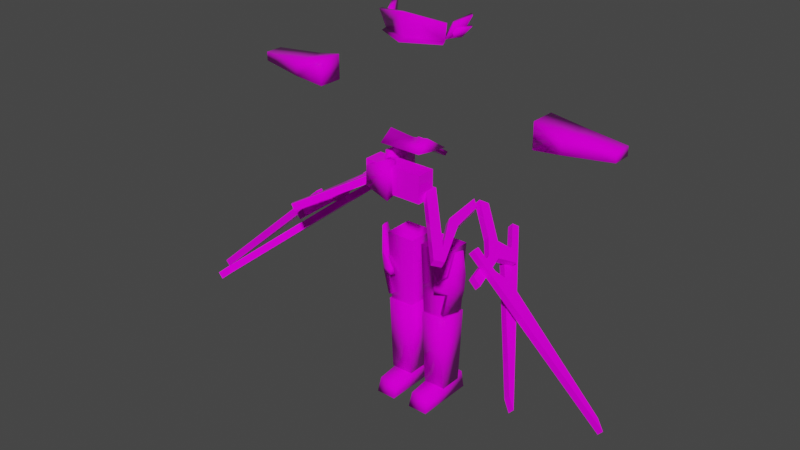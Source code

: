 # Source: s14.blend  (saved by Blender 2.93.21; exported with 4.5.12 LTS)
import bpy
from mathutils import Matrix  # noqa: F401  (used for matrix-valued properties, if any)

bpy.ops.wm.read_factory_settings(use_empty=True)
scene = bpy.context.scene
scene.name = 'Scene'

# ---- collections
col_h114 = bpy.data.collections.new('h114'); scene.collection.children.link(col_h114)
col_b78 = bpy.data.collections.new('b78'); scene.collection.children.link(col_b78)
col_a74 = bpy.data.collections.new('a74'); scene.collection.children.link(col_a74)
col_l86 = bpy.data.collections.new('l86'); scene.collection.children.link(col_l86)
col_r118 = bpy.data.collections.new('r118'); scene.collection.children.link(col_r118)

# ---- images (referenced by path relative to the original .blend; pixels are not part of the script)
import os
ASSET_DIR = os.environ.get("B2B_ASSET_DIR", "")  # directory of the original .blend (textures are referenced by path, not embedded)
HERE = os.path.dirname(os.path.abspath(__file__))  # packed textures are extracted next to this script under _unpacked/

def load_image(name, relpath, width, height, colorspace="sRGB"):
    """Load a texture the original file referenced (path relative to the .blend, or extracted next to this script)."""
    p = next((c for c in (os.path.join(HERE, relpath), os.path.join(ASSET_DIR, relpath)) if relpath and os.path.exists(c)), "")
    if p:
        img = bpy.data.images.load(p, check_existing=True)
        img.name = name
    else:  # same state as the original file: an image datablock whose file is absent (Cycles renders it pink)
        img = bpy.data.images.new(name, width, height)
        img.source = "FILE"
        img.filepath = "//" + (relpath or name)
    img.colorspace_settings.name = colorspace
    return img
img_s14__png = load_image('s14_.png', 's14_.png', 1024, 1024, 'sRGB')

# ---- materials (node trees are filled in below, after node groups)
mat_maintex = bpy.data.materials.new('maintex')
mat_maintex.use_backface_culling = True
mat_maintex.use_transparent_shadow = False
mat_maintex_1 = bpy.data.materials.new('maintex')

# ---- node groups
ng_auto_smooth = bpy.data.node_groups.new('Auto Smooth', 'GeometryNodeTree')
_s = ng_auto_smooth.interface.new_socket(name='Geometry', in_out='OUTPUT', socket_type='NodeSocketGeometry')
_s = ng_auto_smooth.interface.new_socket(name='Geometry', in_out='INPUT', socket_type='NodeSocketGeometry')
_s = ng_auto_smooth.interface.new_socket(name='Angle', in_out='INPUT', socket_type='NodeSocketFloat')
_s.subtype = 'ANGLE'
_s.min_value = 0.0
_s.max_value = 3.142
ng_auto_smooth.is_modifier = True
_N = ng_auto_smooth.nodes; _L = ng_auto_smooth.links
n0 = _N.new('NodeGroupOutput'); n0.name = 'Group Output'; n0.location = (480, -100)
n1 = _N.new('NodeGroupInput'); n1.name = 'Group Input'; n1.location = (-420, -300)
n2 = _N.new('NodeGroupInput'); n2.name = 'Group Input.001'; n2.location = (-60, -100)
n3 = _N.new('GeometryNodeSetShadeSmooth'); n3.name = 'Set Shade Smooth'; n3.location = (120, -100)
n3.domain = 'EDGE'
n4 = _N.new('GeometryNodeSetShadeSmooth'); n4.name = 'Set Shade Smooth.001'; n4.location = (300, -100)
n5 = _N.new('GeometryNodeInputMeshEdgeAngle'); n5.name = 'Edge Angle'; n5.location = (-420, -220)
n6 = _N.new('GeometryNodeInputEdgeSmooth'); n6.name = 'Is Edge Smooth'; n6.location = (-60, -160)
n7 = _N.new('GeometryNodeInputShadeSmooth'); n7.name = 'Is Face Smooth'; n7.location = (-240, -340)
n8 = _N.new('FunctionNodeBooleanMath'); n8.name = 'Boolean Math'; n8.location = (-60, -220)
n9 = _N.new('FunctionNodeCompare'); n9.name = 'Compare'; n9.location = (-240, -180)
n9.operation = 'LESS_EQUAL'
_L.new(n5.outputs[0], n9.inputs[0])
_L.new(n4.outputs[0], n0.inputs[0])
_L.new(n1.outputs[1], n9.inputs[1])
_L.new(n9.outputs[0], n8.inputs[0])
_L.new(n7.outputs[0], n8.inputs[1])
_L.new(n2.outputs[0], n3.inputs[0])
_L.new(n6.outputs[0], n3.inputs[1])
_L.new(n3.outputs[0], n4.inputs[0])
_L.new(n8.outputs[0], n3.inputs[2])
n0.is_active_output = True

# ---- material node trees
mat_maintex.use_nodes = True; mat_maintex.node_tree.nodes.clear()
_N = mat_maintex.node_tree.nodes; _L = mat_maintex.node_tree.links
n0 = _N.new('ShaderNodeOutputMaterial'); n0.name = 'Material Output'; n0.location = (300, 300)
n1 = _N.new('ShaderNodeBsdfPrincipled'); n1.name = 'Principled BSDF'; n1.location = (10, 300)
n1.distribution = 'GGX'
n1.subsurface_method = 'BURLEY'
n1.inputs[2].default_value = 0.0
n1.inputs[3].default_value = 1.45
n1.inputs[13].default_value = 0.1
n1.inputs[27].default_value = (0.0, 0.0, 0.0, 1.0)
n1.inputs[28].default_value = 1.0
n2 = _N.new('ShaderNodeTexImage'); n2.name = 'baseColorTexture'; n2.location = (-433, 207)
n2.label = 'baseColorTexture'
n2.image = img_s14__png
n2.interpolation = 'Closest'
n3 = _N.new('ShaderNodeUVMap'); n3.name = 'UV Map'; n3.location = (-631, 176)
n3.uv_map = 'UVMap'
_L.new(n1.outputs[0], n0.inputs[0])
_L.new(n2.outputs[0], n1.inputs[0])
_L.new(n3.outputs[0], n2.inputs[0])
n0.is_active_output = True

# ---- world
world_world = bpy.data.worlds.new('World'); scene.world = world_world
world_world.use_nodes = True; world_world.node_tree.nodes.clear()
_N = world_world.node_tree.nodes; _L = world_world.node_tree.links
n0 = _N.new('ShaderNodeOutputWorld'); n0.name = 'World Output'; n0.location = (300, 300)
n1 = _N.new('ShaderNodeBackground'); n1.name = 'Background'; n1.location = (10, 300)
n1.inputs[0].default_value = (0.05088, 0.05088, 0.05088, 1.0)
_L.new(n1.outputs[0], n0.inputs[0])
n0.is_active_output = True
world_world.color = (0.05088, 0.05088, 0.05088)
world_world.use_sun_shadow = False
world_world.sun_shadow_jitter_overblur = 0.0

# ---- meshes
me_bodymesh = bpy.data.meshes.new('BodyMesh')
me_bodymesh.from_pydata([], [], [])
me_bodymesh.materials.append(None)
me_bodymesh.update()
me_head = bpy.data.meshes.new('Head')
me_head.from_pydata([], [], [])
me_head.materials.append(None)
me_head.update()
me_legmesh = bpy.data.meshes.new('LegMesh')
me_legmesh.from_pydata([(0.03893, -0.1132, -0.5807), (0.03893, 0.1134, -0.5807), (0.2655, -0.1132, -0.5807), (0.2655, 0.1134, -0.5807), (0.05676, 0.09558, -1.142), (0.05676, -0.09532, -1.142), (0.2477, 0.09558, -1.142), (0.2477, -0.09532, -1.142), (0.06762, 0.08472, -1.728), (0.06762, -0.08446, -1.728), (0.2368, 0.08472, -1.728), (0.2368, -0.08446, -1.728), (0.107, -0.2457, -1.839), (0.08115, 0.02937, -1.676), (0.08115, 0.1224, -1.843), (0.08115, 0.109, -1.748), (0.2002, -0.2457, -1.839), (0.2261, 0.02937, -1.676), (0.2261, 0.1224, -1.843), (0.2261, 0.109, -1.748)], [], [(1, 3, 6, 4), (7, 5, 9, 11), (0, 1, 4, 5), (3, 2, 7, 6), (2, 0, 5, 7), (8, 10, 11, 9), (4, 6, 10, 8), (6, 7, 11, 10), (5, 4, 8, 9), (12, 13, 15, 14), (14, 15, 19, 18), (18, 19, 17, 16), (16, 17, 13, 12), (14, 18, 16, 12), (19, 15, 13, 17)])
me_legmesh.polygons.foreach_set('use_smooth', [True] * 15)
_uv = me_legmesh.uv_layers.new(name='UVMap')
_uv.uv.foreach_set('vector', [0.04409, 0.7756, 0.05092, 0.7756, 0.05038, 0.7596, 0.04462, 0.7596, 0.04884, 0.7369, 0.04431, 0.7369, 0.04457, 0.7236, 0.04858, 0.7236, 0.04409, 0.7756, 0.04409, 0.7756, 0.04462, 0.7596, 0.04462, 0.7596, 0.05092, 0.7756, 0.05092, 0.7756, 0.05038, 0.7596, 0.05038, 0.7596, 0.05092, 0.7756, 0.04409, 0.7756, 0.04462, 0.7596, 0.05038, 0.7596, 0.04418, 0.7344, 0.04897, 0.7344, 0.04897, 0.7344, 0.04418, 0.7344, 0.04431, 0.7369, 0.04884, 0.7369, 0.04858, 0.7236, 0.04457, 0.7236, 0.04884, 0.7369, 0.04884, 0.7369, 0.04858, 0.7236, 0.04858, 0.7236, 0.04431, 0.7369, 0.04431, 0.7369, 0.04457, 0.7236, 0.04457, 0.7236, 0.04268, 0.6964, 0.04123, 0.7045, 0.04123, 0.7009, 0.04123, 0.6962, 0.04123, 0.6962, 0.04123, 0.7009, 0.04936, 0.7009, 0.04936, 0.6962, 0.04936, 0.6962, 0.04936, 0.7009, 0.04936, 0.7045, 0.04791, 0.6964, 0.04791, 0.6964, 0.04936, 0.7045, 0.04123, 0.7045, 0.04268, 0.6964, 0.04123, 0.6962, 0.04936, 0.6962, 0.04791, 0.6964, 0.04268, 0.6964, 0.04936, 0.7009, 0.04123, 0.7009, 0.04123, 0.7045, 0.04936, 0.7045])
me_legmesh.materials.append(mat_maintex_1)
me_legmesh.use_remesh_fix_poles = True
me_legmesh.use_remesh_preserve_attributes = False
me_legmesh.use_mirror_vertex_groups = False
me_legmesh.update()
me_armmesh = bpy.data.meshes.new('ArmMesh')
me_armmesh.from_pydata([], [], [])
me_armmesh.materials.append(None)
me_armmesh.update()
me_cube_006 = bpy.data.meshes.new('Cube.006')
me_cube_006.from_pydata([], [], [])
me_cube_006.materials.append(None)
me_cube_006.update()
me_x = bpy.data.meshes.new('立方体')
me_x.from_pydata([(0.2405, -0.1918, -0.1703), (0.3013, 0.001904, -0.02856), (0.2693, -0.0487, -0.1284), (0.2471, -0.1195, -0.06468), (0.2439, -0.1951, -0.1789), (0.2152, -0.1701, -0.1645), (-1.164e-10, -0.3132, -0.0005504), (-1.164e-10, -0.281, -0.1846), (0.268, -0.2071, -0.0503), (0.2298, -0.1748, -0.1846), (-1.164e-10, -0.3011, -0.1764), (0.2511, -0.2261, -0.1928), (0.2946, -0.07041, -0.1342), (-1.164e-10, -0.357, -0.1928), (0.2724, -0.1412, -0.0705), (0.3265, -0.01981, -0.03438), (0.2389, -0.1764, -0.1682), (0.3169, -0.01484, -0.09858), (0.2763, -0.06455, -0.1622), (0.2626, -0.107, -0.1007), (0.2219, -0.1567, -0.1644), (0.2933, -0.08418, -0.166), (0.2796, -0.1267, -0.1046), (0.3339, -0.03448, -0.1024), (1.164e-10, -0.3287, -0.004419), (0.2741, -0.2225, -0.05417)], [], [(0, 14, 3, 5), (2, 12, 0, 5), (2, 1, 15, 12), (5, 3, 1, 2), (6, 24, 25, 8), (12, 15, 14, 0), (10, 13, 11, 4), (15, 1, 3, 14), (4, 11, 9), (9, 11, 13, 7), (16, 22, 19, 20), (18, 21, 16, 20), (18, 17, 23, 21), (20, 19, 17, 18), (21, 23, 22, 16), (23, 17, 19, 22), (4, 25, 24, 10), (8, 25, 4, 9), (9, 4, 10, 7), (8, 9, 7, 6)])
me_x.polygons.foreach_set('use_smooth', [True] * 20)
_uv = me_x.uv_layers.new(name='UVMap')
_uv.uv.foreach_set('vector', [0.6485, 0.08934, 0.6555, 0.1031, 0.6585, 0.1039, 0.6515, 0.09014, 0.6683, 0.09514, 0.6653, 0.09433, 0.6485, 0.08934, 0.6515, 0.09014, 0.6683, 0.09514, 0.6753, 0.1089, 0.6723, 0.1081, 0.6653, 0.09433, 0.6515, 0.09014, 0.6585, 0.1039, 0.6753, 0.1089, 0.6683, 0.09514, 0.0, 0.0, 0.0, 0.0, 0.0, 0.0, 0.0, 0.0, 0.6653, 0.09433, 0.6723, 0.1081, 0.6555, 0.1031, 0.6485, 0.08934, 0.4084, 0.1198, 0.4084, 0.1178, 0.4381, 0.1178, 0.4381, 0.1198, 0.6723, 0.1081, 0.6753, 0.1089, 0.6585, 0.1039, 0.6555, 0.1031, 0.4381, 0.1198, 0.4381, 0.1178, 0.4356, 0.1188, 0.4356, 0.1188, 0.4381, 0.1178, 0.4084, 0.1178, 0.4084, 0.1188, 0.6507, 0.08963, 0.6575, 0.09843, 0.6603, 0.09896, 0.6534, 0.09015, 0.6661, 0.09045, 0.6634, 0.08992, 0.6507, 0.08963, 0.6534, 0.09015, 0.6661, 0.09045, 0.673, 0.09926, 0.6703, 0.09873, 0.6634, 0.08992, 0.6534, 0.09015, 0.6603, 0.09896, 0.673, 0.09926, 0.6661, 0.09045, 0.6634, 0.08992, 0.6703, 0.09873, 0.6575, 0.09843, 0.6507, 0.08963, 0.6703, 0.09873, 0.673, 0.09926, 0.6603, 0.09896, 0.6575, 0.09843, 0.2593, 0.03197, 0.2907, 0.07358, 0.2755, 0.1512, 0.2367, 0.09141, 0.0, 0.0, 0.0, 0.0, 0.0, 0.0, 0.0, 0.0, 0.4356, 0.1188, 0.4356, 0.1188, 0.4084, 0.1188, 0.4084, 0.1188, 0.0, 0.0, 0.0, 0.0, 0.0, 0.0, 0.0, 0.0])
me_x.materials.append(mat_maintex)
me_x.use_remesh_fix_poles = True
me_x.use_remesh_preserve_attributes = False
me_x.update()
me_cube = bpy.data.meshes.new('Cube')
me_cube.from_pydata([(-1.236e-09, 0.02831, -0.1571), (6.012e-11, -0.02329, -0.01983), (0.0, 0.0237, -0.04776), (-7.855e-18, 0.04139, 0.1281), (0.1634, 0.02831, -0.1571), (0.1565, -0.06198, -0.06422), (0.1889, 0.0237, -0.04776), (0.1634, 0.04139, 0.1281), (-2.602e-09, -0.006502, 0.05574), (6.681e-10, 0.12, 0.2494), (-2.602e-09, 0.01616, 0.02876), (6.681e-10, 0.1427, 0.2224), (0.0151, -0.006502, 0.05574), (0.1027, 0.1167, 0.2466), (0.0151, 0.01616, 0.02876), (0.1027, 0.1394, 0.2196)], [], [(0, 1, 3, 2), (2, 3, 7, 6), (6, 7, 5, 4), (4, 5, 1, 0), (2, 6, 4, 0), (7, 3, 1, 5), (8, 9, 11, 10), (10, 11, 15, 14), (14, 15, 13, 12), (12, 13, 9, 8), (10, 14, 12, 8), (15, 11, 9, 13)])
me_cube.polygons.foreach_set('use_smooth', [True] * 12)
_uv = me_cube.uv_layers.new(name='UVMap')
_uv.uv.foreach_set('vector', [0.5731, 0.2456, 0.5743, 0.2426, 0.5801, 0.2234, 0.5732, 0.2461, 0.5732, 0.2461, 0.5801, 0.2234, 0.6017, 0.2405, 0.5948, 0.2517, 0.5948, 0.2517, 0.6017, 0.2405, 0.5914, 0.2513, 0.5884, 0.2623, 0.5884, 0.2623, 0.5914, 0.2513, 0.5743, 0.2426, 0.5731, 0.2456, 0.5732, 0.2461, 0.5948, 0.2517, 0.5884, 0.2623, 0.5731, 0.2456, 0.6017, 0.2405, 0.5801, 0.2234, 0.5743, 0.2426, 0.5914, 0.2513, 0.3964, 0.1201, 0.3964, 0.1334, 0.3964, 0.1307, 0.3964, 0.1173, 0.3964, 0.1173, 0.3964, 0.1307, 0.4104, 0.1304, 0.4001, 0.1173, 0.4001, 0.1173, 0.4104, 0.1304, 0.4104, 0.1332, 0.4001, 0.1201, 0.4001, 0.1201, 0.4104, 0.1332, 0.3964, 0.1334, 0.3964, 0.1201, 0.3964, 0.1173, 0.4001, 0.1173, 0.4001, 0.1201, 0.3964, 0.1201, 0.4104, 0.1304, 0.3964, 0.1307, 0.3964, 0.1334, 0.4104, 0.1332])
me_cube.materials.append(mat_maintex)
me_cube.use_remesh_fix_poles = True
me_cube.use_remesh_preserve_attributes = False
me_cube.update()
me_cube_001 = bpy.data.meshes.new('Cube.001')
me_cube_001.from_pydata([(0.8979, -0.09613, 0.3684), (0.8979, -0.09613, 0.5607), (0.8979, 0.09613, 0.3684), (0.8979, 0.09613, 0.5607), (1.116, -0.1199, 0.402), (1.116, -0.1199, 0.5168), (1.116, 0.1199, 0.402), (1.116, 0.1199, 0.5168), (1.467, -0.07024, 0.431), (1.467, -0.07024, 0.4982), (1.467, 0.07024, 0.431), (1.467, 0.07024, 0.4982)], [], [(0, 1, 3, 2), (2, 3, 7, 6), (7, 5, 9, 11), (4, 5, 1, 0), (2, 6, 4, 0), (7, 3, 1, 5), (10, 11, 9, 8), (6, 7, 11, 10), (5, 4, 8, 9), (4, 6, 10, 8)])
me_cube_001.polygons.foreach_set('use_smooth', [True] * 10)
_uv = me_cube_001.uv_layers.new(name='UVMap')
_uv.uv.foreach_set('vector', [0.6775, 0.2569, 0.6775, 0.2718, 0.6775, 0.2718, 0.6775, 0.2569, 0.6775, 0.2569, 0.6775, 0.2718, 0.6944, 0.2684, 0.6944, 0.2595, 0.6944, 0.2684, 0.6944, 0.2684, 0.7217, 0.267, 0.7217, 0.267, 0.6944, 0.2595, 0.6944, 0.2684, 0.6775, 0.2718, 0.6775, 0.2569, 0.6775, 0.2569, 0.6944, 0.2595, 0.6944, 0.2595, 0.6775, 0.2569, 0.6944, 0.2684, 0.6775, 0.2718, 0.6775, 0.2718, 0.6944, 0.2684, 0.7217, 0.2618, 0.7217, 0.267, 0.7217, 0.267, 0.7217, 0.2618, 0.6944, 0.2595, 0.6944, 0.2684, 0.7217, 0.267, 0.7217, 0.2618, 0.6944, 0.2684, 0.6944, 0.2595, 0.7217, 0.2618, 0.7217, 0.267, 0.6944, 0.2595, 0.6944, 0.2595, 0.7217, 0.2618, 0.7217, 0.2618])
me_cube_001.materials.append(mat_maintex)
me_cube_001.use_remesh_fix_poles = True
me_cube_001.use_remesh_preserve_attributes = False
me_cube_001.update()
me_cube_002 = bpy.data.meshes.new('Cube.002')
me_cube_002.from_pydata([(-0.7036, -1.579, 0.08772), (-0.8055, -0.7376, 1.72), (-0.7053, 1.362, 0.03202), (-0.8036, 0.6772, 1.77), (0.2914, -1.215, 0.1207), (1.328, -0.7337, 1.72), (0.2927, 1.053, 0.004683), (1.329, 0.6812, 1.77), (1.062, -1.256, 1.235), (1.062, -1.256, 1.686), (1.062, 1.254, 1.235), (1.062, 1.254, 1.686), (3.572, -1.256, 1.235), (3.572, -1.256, 1.686), (3.572, 1.254, 1.235), (3.572, 1.254, 1.686)], [], [(0, 1, 3, 2), (2, 3, 7, 6), (6, 7, 5, 4), (4, 5, 1, 0), (2, 6, 4, 0), (7, 3, 1, 5), (8, 9, 11, 10), (10, 11, 15, 14), (14, 15, 13, 12), (12, 13, 9, 8), (10, 14, 12, 8), (15, 11, 9, 13)])
me_cube_002.polygons.foreach_set('use_smooth', [True] * 12)
_uv = me_cube_002.uv_layers.new(name='UVMap')
_uv.uv.foreach_set('vector', [0.4903, 0.03026, 0.4903, 0.04777, 0.4903, 0.04802, 0.4903, 0.03026, 0.4903, 0.03026, 0.4903, 0.04802, 0.5085, 0.04802, 0.4988, 0.03092, 0.4988, 0.03092, 0.5085, 0.04802, 0.5085, 0.04777, 0.4988, 0.03048, 0.4988, 0.03048, 0.5085, 0.04777, 0.4903, 0.04777, 0.4903, 0.03026, 0.4903, 0.03026, 0.4988, 0.03092, 0.4988, 0.03048, 0.4903, 0.03026, 0.5104, 0.07146, 0.4923, 0.07146, 0.4923, 0.07121, 0.5104, 0.07121, 0.6458, 0.06581, 0.6458, 0.0699, 0.6458, 0.0699, 0.6458, 0.06581, 0.6458, 0.06581, 0.6458, 0.0699, 0.6686, 0.0699, 0.6686, 0.06581, 0.6686, 0.06581, 0.6686, 0.0699, 0.6686, 0.0699, 0.6686, 0.06581, 0.6686, 0.06581, 0.6686, 0.0699, 0.6458, 0.0699, 0.6458, 0.06581, 0.6458, 0.06581, 0.6686, 0.06581, 0.6686, 0.06581, 0.6458, 0.06581, 0.6686, 0.0699, 0.6458, 0.0699, 0.6458, 0.0699, 0.6686, 0.0699])
me_cube_002.materials.append(mat_maintex)
me_cube_002.use_remesh_fix_poles = True
me_cube_002.use_remesh_preserve_attributes = False
me_cube_002.update()
me_cube_003 = bpy.data.meshes.new('Cube.003')
me_cube_003.from_pydata([(0.06579, -0.08843, -0.8649), (0.04966, -0.1046, -0.2648), (0.06579, 0.08843, -0.8649), (0.04966, 0.1046, -0.2648), (0.2426, -0.08843, -0.8649), (0.2588, -0.1046, -0.2648), (0.2426, 0.08843, -0.8649), (0.2588, 0.1046, -0.2648), (0.07119, -0.2839, -0.9904), (0.07119, -0.2444, -0.8889), (0.07119, 0.1799, -0.9904), (0.07119, 0.1512, -0.8387), (0.2301, -0.2839, -0.9904), (0.2301, -0.2444, -0.8889), (0.2301, 0.1799, -0.9904), (0.2301, 0.1512, -0.8387), (0.1386, 0.1242, -0.873), (0.1386, 0.1242, -0.5544), (0.1386, 0.1627, -0.873), (0.1386, 0.1627, -0.5544), (0.177, 0.1242, -0.873), (0.177, 0.1242, -0.5544), (0.177, 0.1627, -0.873), (0.177, 0.1627, -0.5544), (0.2217, -0.1143, -0.2129), (0.3164, -0.09522, 0.3135), (0.2616, 0.018, -0.2129), (0.3355, -0.03191, 0.3135), (0.2532, -0.1238, -0.2169), (0.3315, -0.09976, 0.3116), (0.2931, 0.008503, -0.2169), (0.3506, -0.03645, 0.3116), (0.267, -0.1175, -0.01744), (0.3068, 0.01478, -0.01744), (0.3383, 0.005288, -0.0231), (0.2985, -0.127, -0.0231), (0.2777, -0.1207, 0.1126), (0.3175, 0.01156, 0.1126), (0.349, 0.002063, 0.107), (0.3092, -0.1302, 0.107), (0.1784, -0.1426, -0.01948), (0.1988, -0.1684, -0.02514), (0.1854, -0.1514, 0.03514), (0.2057, -0.1772, 0.02948)], [], [(0, 1, 3, 2), (2, 3, 7, 6), (6, 7, 5, 4), (4, 5, 1, 0), (2, 6, 4, 0), (7, 3, 1, 5), (8, 9, 11, 10), (10, 11, 15, 14), (14, 15, 13, 12), (12, 13, 9, 8), (10, 14, 12, 8), (15, 11, 9, 13), (16, 17, 19, 18), (18, 19, 23, 22), (22, 23, 21, 20), (20, 21, 17, 16), (18, 22, 20, 16), (23, 19, 17, 21), (36, 25, 27, 37), (37, 27, 31, 38), (38, 31, 29, 39), (39, 29, 25, 36), (26, 30, 28, 24), (31, 27, 25, 29), (28, 35, 32, 24), (30, 34, 35, 28), (26, 33, 34, 30), (24, 32, 33, 26), (36, 32, 40, 42), (34, 38, 39, 35), (33, 37, 38, 34), (32, 36, 37, 33), (41, 43, 42, 40), (32, 35, 41, 40), (35, 39, 43, 41), (39, 36, 42, 43)])
me_cube_003.polygons.foreach_set('use_smooth', [True] * 36)
_uv = me_cube_003.uv_layers.new(name='UVMap')
_uv.uv.foreach_set('vector', [0.6088, 0.1801, 0.6076, 0.225, 0.6076, 0.225, 0.6088, 0.1801, 0.6088, 0.1801, 0.6076, 0.225, 0.6232, 0.225, 0.622, 0.1801, 0.622, 0.1801, 0.6232, 0.225, 0.6232, 0.225, 0.622, 0.1801, 0.622, 0.1801, 0.6232, 0.225, 0.6076, 0.225, 0.6088, 0.1801, 0.6088, 0.1801, 0.622, 0.1801, 0.622, 0.1801, 0.6088, 0.1801, 0.6232, 0.225, 0.6076, 0.225, 0.6076, 0.225, 0.6232, 0.225, 0.4405, 0.1071, 0.4471, 0.1241, 0.5132, 0.1325, 0.518, 0.1071, 0.518, 0.1071, 0.5132, 0.1325, 0.5132, 0.1325, 0.518, 0.1071, 0.518, 0.1071, 0.5132, 0.1325, 0.4471, 0.1241, 0.4405, 0.1071, 0.4405, 0.1071, 0.4471, 0.1241, 0.4471, 0.1241, 0.4405, 0.1071, 0.518, 0.1071, 0.518, 0.1071, 0.4405, 0.1071, 0.4405, 0.1071, 0.5051, 0.08066, 0.5051, 0.08066, 0.4551, 0.07431, 0.4551, 0.07431, 0.6144, 0.1885, 0.6144, 0.2366, 0.6202, 0.2366, 0.6202, 0.1885, 0.6202, 0.1885, 0.6202, 0.2366, 0.6202, 0.2366, 0.6202, 0.1885, 0.6202, 0.1885, 0.6202, 0.2366, 0.6144, 0.2366, 0.6144, 0.1885, 0.6144, 0.1885, 0.6144, 0.2366, 0.6144, 0.2366, 0.6144, 0.1885, 0.6202, 0.1885, 0.6202, 0.1885, 0.6144, 0.1885, 0.6144, 0.1885, 0.6202, 0.2366, 0.6202, 0.2366, 0.6144, 0.2366, 0.6144, 0.2366, 0.526, 0.1308, 0.526, 0.1441, 0.5525, 0.1441, 0.5525, 0.1308, 0.5525, 0.1308, 0.5525, 0.1441, 0.5525, 0.1441, 0.5525, 0.1308, 0.5525, 0.1308, 0.5525, 0.1441, 0.526, 0.1441, 0.526, 0.1308, 0.526, 0.1308, 0.526, 0.1441, 0.526, 0.1441, 0.526, 0.1308, 0.5525, 0.1176, 0.5525, 0.1176, 0.526, 0.1176, 0.526, 0.1176, 0.5525, 0.1441, 0.5525, 0.1441, 0.526, 0.1441, 0.526, 0.1441, 0.526, 0.1176, 0.526, 0.1242, 0.526, 0.1242, 0.526, 0.1176, 0.5525, 0.1176, 0.5525, 0.1242, 0.526, 0.1242, 0.526, 0.1176, 0.5525, 0.1176, 0.5525, 0.1242, 0.5525, 0.1242, 0.5525, 0.1176, 0.526, 0.1176, 0.526, 0.1242, 0.5525, 0.1242, 0.5525, 0.1176, 0.526, 0.1308, 0.526, 0.1242, 0.526, 0.1242, 0.526, 0.1308, 0.5525, 0.1242, 0.5525, 0.1308, 0.526, 0.1308, 0.526, 0.1242, 0.5525, 0.1242, 0.5525, 0.1308, 0.5525, 0.1308, 0.5525, 0.1242, 0.526, 0.1242, 0.526, 0.1308, 0.5525, 0.1308, 0.5525, 0.1242, 0.526, 0.1242, 0.526, 0.1308, 0.526, 0.1308, 0.526, 0.1242, 0.526, 0.1242, 0.526, 0.1242, 0.526, 0.1242, 0.526, 0.1242, 0.526, 0.1242, 0.526, 0.1308, 0.526, 0.1308, 0.526, 0.1242, 0.526, 0.1308, 0.526, 0.1308, 0.526, 0.1308, 0.526, 0.1308])
me_cube_003.materials.append(mat_maintex)
me_cube_003.use_remesh_fix_poles = True
me_cube_003.use_remesh_preserve_attributes = False
me_cube_003.update()
me_cube_004 = bpy.data.meshes.new('Cube.004')
me_cube_004.from_pydata([(1.016e-08, -0.06777, -0.08937), (1.016e-08, -0.06777, 0.0579), (1.016e-08, 0.1358, -0.08937), (1.016e-08, 0.1358, 0.0579), (0.2273, -0.06777, -0.08937), (0.2273, -0.06777, 0.0579), (0.2273, 0.1358, -0.08937), (0.2273, 0.1358, 0.0579), (0.1905, 0.04733, 0.02822), (0.2361, 0.07095, 0.08303), (0.1659, 0.09486, 0.02822), (0.2115, 0.1185, 0.08303), (0.6203, 0.27, -0.4253), (0.6659, 0.2936, -0.3705), (0.5957, 0.3175, -0.4253), (0.6413, 0.3411, -0.3705), (0.4128, 0.1692, 0.2732), (0.4688, 0.1982, 0.2323), (0.3882, 0.2167, 0.2732), (0.4442, 0.2457, 0.2323), (0.5885, 0.2602, -0.2954), (0.6595, 0.297, -0.3602), (0.5638, 0.3077, -0.2954), (0.6349, 0.3445, -0.3602), (0.4216, 0.234, -0.04208), (0.4879, 0.2684, -0.03452), (0.4462, 0.1865, -0.04208), (0.5126, 0.2209, -0.03452), (0.4532, 0.1675, 0.2793), (0.4915, 0.2018, 0.3341), (0.4175, 0.2074, 0.2793), (0.4558, 0.2417, 0.3341), (0.7597, 0.4417, -0.1886), (0.8156, 0.4918, -0.1912), (0.724, 0.4816, -0.1886), (0.7799, 0.5317, -0.1912), (0.6033, 0.3736, 0.135), (0.6415, 0.4078, 0.1898), (0.6389, 0.3337, 0.135), (0.6772, 0.3679, 0.1898), (0.7148, 0.4734, 0.09849), (0.7123, 0.3993, 0.04368), (0.6766, 0.4392, 0.04368), (0.7505, 0.4335, 0.09849), (0.7288, 0.4859, 0.277), (0.7645, 0.446, 0.277), (0.7808, 0.5324, 0.2144), (0.8164, 0.4925, 0.2144), (0.6007, 0.3724, 0.4704), (0.6294, 0.3982, 0.5057), (0.5658, 0.4114, 0.4704), (0.5946, 0.4371, 0.5057), (0.696, 0.4578, 0.3305), (0.7248, 0.4835, 0.3657), (0.6611, 0.4967, 0.3305), (0.6899, 0.5225, 0.3657), (1.268, 0.9695, -0.4824), (1.33, 1.025, -0.5214), (1.233, 1.008, -0.4824), (1.295, 1.064, -0.5214), (0.717, 0.4765, 0.2111), (0.7586, 0.5138, 0.3161), (0.6821, 0.5155, 0.2111), (0.7237, 0.5527, 0.3161), (0.6566, 0.3483, -0.05193), (0.6566, 0.3483, -0.1042), (0.6915, 0.3093, -0.05193), (0.6915, 0.3093, -0.1042), (0.7979, 0.4747, -0.05193), (0.7979, 0.4747, -0.1042), (0.8328, 0.4358, -0.05193), (0.8328, 0.4358, -0.1042), (1.631, 1.22, -0.06986), (1.694, 1.277, -0.1047), (1.666, 1.181, -0.06986), (1.729, 1.238, -0.1047), (0.8777, 0.5462, 0.007843), (0.848, 0.5196, -0.1042), (0.9126, 0.5072, 0.007843), (0.8829, 0.4806, -0.1042)], [], [(0, 1, 3, 2), (2, 3, 7, 6), (6, 7, 5, 4), (4, 5, 1, 0), (2, 6, 4, 0), (7, 3, 1, 5), (8, 9, 11, 10), (10, 11, 15, 14), (14, 15, 13, 12), (12, 13, 9, 8), (10, 14, 12, 8), (15, 11, 9, 13), (16, 17, 19, 18), (24, 25, 23, 22), (22, 23, 21, 20), (26, 27, 17, 16), (24, 22, 20, 26), (25, 19, 17, 27), (23, 25, 27, 21), (18, 24, 26, 16), (20, 21, 27, 26), (18, 19, 25, 24), (28, 29, 31, 30), (42, 40, 35, 34), (34, 35, 33, 32), (38, 39, 29, 28), (42, 34, 32, 41), (37, 31, 29, 39), (39, 43, 47, 45), (30, 36, 38, 28), (41, 43, 39, 38), (30, 31, 37, 36), (32, 33, 43, 41), (35, 40, 43, 33), (36, 42, 41, 38), (36, 37, 40, 42), (46, 44, 45, 47), (40, 37, 44, 46), (37, 39, 45, 44), (43, 40, 46, 47), (48, 49, 51, 50), (50, 51, 55, 54), (61, 60, 56, 57), (52, 53, 49, 48), (50, 54, 52, 48), (55, 51, 49, 53), (58, 59, 57, 56), (60, 62, 58, 56), (63, 61, 57, 59), (62, 63, 59, 58), (54, 55, 63, 62), (55, 53, 61, 63), (52, 54, 62, 60), (53, 52, 60, 61), (64, 65, 67, 66), (66, 67, 71, 70), (77, 76, 72, 73), (68, 69, 65, 64), (66, 70, 68, 64), (71, 67, 65, 69), (74, 75, 73, 72), (76, 78, 74, 72), (79, 77, 73, 75), (78, 79, 75, 74), (70, 71, 79, 78), (71, 69, 77, 79), (68, 70, 78, 76), (69, 68, 76, 77)])
_uv = me_cube_004.uv_layers.new(name='UVMap')
_uv.uv.foreach_set('vector', [0.6075, 0.1969, 0.6075, 0.2119, 0.6075, 0.2119, 0.6075, 0.1969, 0.6075, 0.1969, 0.6075, 0.2119, 0.6306, 0.2119, 0.6306, 0.1969, 0.6306, 0.1969, 0.6306, 0.2119, 0.6306, 0.2119, 0.6306, 0.1969, 0.6306, 0.1969, 0.6306, 0.2119, 0.6075, 0.2119, 0.6075, 0.1969, 0.6075, 0.1969, 0.6306, 0.1969, 0.6306, 0.1969, 0.6075, 0.1969, 0.6306, 0.2119, 0.6075, 0.2119, 0.6075, 0.2119, 0.6306, 0.2119, 0.604, 0.2147, 0.6064, 0.2173, 0.6064, 0.2173, 0.604, 0.2147, 0.604, 0.2147, 0.6064, 0.2173, 0.6292, 0.1959, 0.6268, 0.1933, 0.6268, 0.1933, 0.6292, 0.1959, 0.6292, 0.1959, 0.6268, 0.1933, 0.6268, 0.1933, 0.6292, 0.1959, 0.6064, 0.2173, 0.604, 0.2147, 0.604, 0.2147, 0.6268, 0.1933, 0.6268, 0.1933, 0.604, 0.2147, 0.6292, 0.1959, 0.6064, 0.2173, 0.6064, 0.2173, 0.6292, 0.1959, 0.6161, 0.2269, 0.6196, 0.2272, 0.6196, 0.2272, 0.6161, 0.2269, 0.6177, 0.2114, 0.6212, 0.2117, 0.6288, 0.1982, 0.6256, 0.1969, 0.6256, 0.1969, 0.6288, 0.1982, 0.6288, 0.1982, 0.6256, 0.1969, 0.6177, 0.2114, 0.6212, 0.2117, 0.6196, 0.2272, 0.6161, 0.2269, 0.6177, 0.2114, 0.6256, 0.1969, 0.6256, 0.1969, 0.6177, 0.2114, 0.6212, 0.2117, 0.6196, 0.2272, 0.6196, 0.2272, 0.6212, 0.2117, 0.6288, 0.1982, 0.6212, 0.2117, 0.6212, 0.2117, 0.6288, 0.1982, 0.6161, 0.2269, 0.6177, 0.2114, 0.6177, 0.2114, 0.6161, 0.2269, 0.6256, 0.1969, 0.6288, 0.1982, 0.6212, 0.2117, 0.6177, 0.2114, 0.6161, 0.2269, 0.6196, 0.2272, 0.6212, 0.2117, 0.6177, 0.2114, 0.6164, 0.2265, 0.6188, 0.2291, 0.6188, 0.2291, 0.6164, 0.2265, 0.6327, 0.2154, 0.6351, 0.218, 0.6392, 0.2044, 0.6357, 0.2045, 0.6357, 0.2045, 0.6392, 0.2044, 0.6392, 0.2044, 0.6357, 0.2045, 0.6281, 0.2197, 0.6305, 0.2223, 0.6188, 0.2291, 0.6164, 0.2265, 0.6327, 0.2154, 0.6357, 0.2045, 0.6357, 0.2045, 0.6327, 0.2154, 0.6305, 0.2223, 0.6188, 0.2291, 0.6188, 0.2291, 0.6305, 0.2223, 0.6305, 0.2223, 0.6351, 0.218, 0.6393, 0.2234, 0.636, 0.2264, 0.6164, 0.2265, 0.6281, 0.2197, 0.6281, 0.2197, 0.6164, 0.2265, 0.6327, 0.2154, 0.6351, 0.218, 0.6305, 0.2223, 0.6281, 0.2197, 0.6164, 0.2265, 0.6188, 0.2291, 0.6305, 0.2223, 0.6281, 0.2197, 0.6357, 0.2045, 0.6392, 0.2044, 0.6351, 0.218, 0.6327, 0.2154, 0.6392, 0.2044, 0.6351, 0.218, 0.6351, 0.218, 0.6392, 0.2044, 0.6281, 0.2197, 0.6327, 0.2154, 0.6327, 0.2154, 0.6281, 0.2197, 0.6281, 0.2197, 0.6305, 0.2223, 0.6351, 0.218, 0.6327, 0.2154, 0.6393, 0.2234, 0.636, 0.2264, 0.636, 0.2264, 0.6393, 0.2234, 0.6351, 0.218, 0.6305, 0.2223, 0.636, 0.2264, 0.6393, 0.2234, 0.6305, 0.2223, 0.6305, 0.2223, 0.636, 0.2264, 0.636, 0.2264, 0.6351, 0.218, 0.6351, 0.218, 0.6393, 0.2234, 0.6393, 0.2234, 0.7956, 0.1415, 0.8003, 0.1415, 0.8003, 0.1415, 0.7956, 0.1415, 0.7956, 0.1415, 0.8003, 0.1415, 0.8003, 0.1246, 0.7956, 0.1246, 0.8003, 0.1186, 0.7903, 0.115, 0.7956, 0.06094, 0.7987, 0.05337, 0.7956, 0.1246, 0.8003, 0.1246, 0.8003, 0.1415, 0.7956, 0.1415, 0.7956, 0.1415, 0.7956, 0.1246, 0.7956, 0.1246, 0.7956, 0.1415, 0.8003, 0.1246, 0.8003, 0.1415, 0.8003, 0.1415, 0.8003, 0.1246, 0.7956, 0.06094, 0.7987, 0.05337, 0.7987, 0.05337, 0.7956, 0.06094, 0.7903, 0.115, 0.7903, 0.115, 0.7956, 0.06094, 0.7956, 0.06094, 0.8003, 0.1186, 0.8003, 0.1186, 0.7987, 0.05337, 0.7987, 0.05337, 0.7903, 0.115, 0.8003, 0.1186, 0.7987, 0.05337, 0.7956, 0.06094, 0.7956, 0.1246, 0.8003, 0.1246, 0.8003, 0.1186, 0.7903, 0.115, 0.8003, 0.1246, 0.8003, 0.1246, 0.8003, 0.1186, 0.8003, 0.1186, 0.7956, 0.1246, 0.7956, 0.1246, 0.7903, 0.115, 0.7903, 0.115, 0.8003, 0.1246, 0.7956, 0.1246, 0.7903, 0.115, 0.8003, 0.1186, 0.7956, 0.1415, 0.8003, 0.1415, 0.8003, 0.1415, 0.7956, 0.1415, 0.7956, 0.1415, 0.8003, 0.1415, 0.8003, 0.1246, 0.7956, 0.1246, 0.8003, 0.1186, 0.7903, 0.115, 0.7956, 0.06094, 0.7987, 0.05337, 0.7956, 0.1246, 0.8003, 0.1246, 0.8003, 0.1415, 0.7956, 0.1415, 0.7956, 0.1415, 0.7956, 0.1246, 0.7956, 0.1246, 0.7956, 0.1415, 0.8003, 0.1246, 0.8003, 0.1415, 0.8003, 0.1415, 0.8003, 0.1246, 0.7956, 0.06094, 0.7987, 0.05337, 0.7987, 0.05337, 0.7956, 0.06094, 0.7903, 0.115, 0.7903, 0.115, 0.7956, 0.06094, 0.7956, 0.06094, 0.8003, 0.1186, 0.8003, 0.1186, 0.7987, 0.05337, 0.7987, 0.05337, 0.7903, 0.115, 0.8003, 0.1186, 0.7987, 0.05337, 0.7956, 0.06094, 0.7956, 0.1246, 0.8003, 0.1246, 0.8003, 0.1186, 0.7903, 0.115, 0.8003, 0.1246, 0.8003, 0.1246, 0.8003, 0.1186, 0.8003, 0.1186, 0.7956, 0.1246, 0.7956, 0.1246, 0.7903, 0.115, 0.7903, 0.115, 0.8003, 0.1246, 0.7956, 0.1246, 0.7903, 0.115, 0.8003, 0.1186])
me_cube_004.materials.append(mat_maintex)
me_cube_004.use_remesh_fix_poles = True
me_cube_004.use_remesh_preserve_attributes = False
me_cube_004.update()
arm_armature = bpy.data.armatures.new('Armature')  # bones are not reproduced

# ---- objects
ob_body = bpy.data.objects.new('Body', me_bodymesh)
ob_head = bpy.data.objects.new('Head', me_head)
ob_leg_l = bpy.data.objects.new('Leg.L', me_legmesh)
ob_arm_l = bpy.data.objects.new('Arm.L', me_armmesh)
ob_armature = bpy.data.objects.new('Armature', arm_armature)
ob_mount = bpy.data.objects.new('mount', me_cube_006)
ob_headset_hat = bpy.data.objects.new('Headset|hat', me_x)
ob_cube = bpy.data.objects.new('Cube', me_cube)
ob_cube_001 = bpy.data.objects.new('Cube.001', me_cube_001)
ob_cube_002 = bpy.data.objects.new('Cube.002', me_cube_002)
ob_cube_003 = bpy.data.objects.new('Cube.003', me_cube_003)
ob_cube_004 = bpy.data.objects.new('Cube.004', me_cube_004)

# ---- transforms, parenting, visibility, modifiers, constraints
ob_body.parent = ob_armature
ob_body.location = (0.0, 0.0, 0.0)
ob_body.lock_rotations_4d = False
ob_body.empty_display_type = 'ARROWS'
ob_body.lineart.crease_threshold = 0.0
ob_body.material_slots[0].link = 'OBJECT'; ob_body.material_slots[0].material = mat_maintex
_vg = ob_body.vertex_groups.new(name='Hip')
_vg = ob_body.vertex_groups.new(name='Arm1.L')
_vg = ob_body.vertex_groups.new(name='Body')
_vg = ob_body.vertex_groups.new(name='Leg1.L')
_vg = ob_body.vertex_groups.new(name='Arm1.R')
_vg = ob_body.vertex_groups.new(name='Leg1.R')
_vg = ob_body.vertex_groups.new(name='Head')
_m = ob_body.modifiers.new('Mirror', 'MIRROR')
_m = ob_body.modifiers.new('Armature', 'ARMATURE')
_m.object = ob_armature
ob_head.parent = ob_armature
ob_head.location = (0.0, 2.954e-08, 0.9189)
ob_head.lineart.crease_threshold = 0.0
ob_head.material_slots[0].link = 'OBJECT'; ob_head.material_slots[0].material = mat_maintex
_vg = ob_head.vertex_groups.new(name='Hip')
_vg = ob_head.vertex_groups.new(name='Head')
_vg = ob_head.vertex_groups.new(name='Arm1.L')
_vg = ob_head.vertex_groups.new(name='Arm2.L')
_vg = ob_head.vertex_groups.new(name='Hand.L')
_vg = ob_head.vertex_groups.new(name='Body')
_vg = ob_head.vertex_groups.new(name='Leg1.L')
_vg = ob_head.vertex_groups.new(name='Leg2.L')
_vg = ob_head.vertex_groups.new(name='Foot.L')
_vg = ob_head.vertex_groups.new(name='Leg1.R')
_vg = ob_head.vertex_groups.new(name='Leg2.R')
_vg = ob_head.vertex_groups.new(name='Foot.R')
_vg = ob_head.vertex_groups.new(name='Rear')
_vg = ob_head.vertex_groups.new(name='Arm1.R')
_vg = ob_head.vertex_groups.new(name='Arm2.R')
_vg = ob_head.vertex_groups.new(name='Hand.R')
_m = ob_head.modifiers.new('Mirror', 'MIRROR')
_m = ob_head.modifiers.new('Armature', 'ARMATURE')
_m.object = ob_armature
ob_leg_l.parent = ob_armature
ob_leg_l.location = (0.0, 0.0, 0.0)
ob_leg_l.lineart.crease_threshold = 0.0
ob_leg_l.material_slots[0].link = 'OBJECT'; ob_leg_l.material_slots[0].material = mat_maintex
_vg = ob_leg_l.vertex_groups.new(name='Leg1.L')
_vg.add([0, 1, 2, 3, 4, 5, 6, 7], 1.0, 'REPLACE')
_vg = ob_leg_l.vertex_groups.new(name='Leg2.L')
_vg.add([8, 9, 10, 11], 1.0, 'REPLACE')
_vg = ob_leg_l.vertex_groups.new(name='Foot.L')
_vg.add([12, 13, 14, 15, 16, 17, 18, 19], 1.0, 'REPLACE')
_vg = ob_leg_l.vertex_groups.new(name='Leg1.R')
_vg = ob_leg_l.vertex_groups.new(name='Leg2.R')
_vg = ob_leg_l.vertex_groups.new(name='Foot.R')
_m = ob_leg_l.modifiers.new('Mirror', 'MIRROR')
_m = ob_leg_l.modifiers.new('Armature', 'ARMATURE')
_m.object = ob_armature
_m = ob_leg_l.modifiers.new('Auto Smooth', 'NODES')
_m.node_group = ng_auto_smooth
_gi = [s.identifier for s in ng_auto_smooth.interface.items_tree if s.item_type == 'SOCKET' and s.in_out == 'INPUT']
_m[_gi[1]] = 3.142  # Angle
ob_arm_l.parent = ob_armature
ob_arm_l.location = (0.0, 0.0, 0.0)
ob_arm_l.lineart.crease_threshold = 0.0
ob_arm_l.material_slots[0].link = 'OBJECT'; ob_arm_l.material_slots[0].material = mat_maintex
_vg = ob_arm_l.vertex_groups.new(name='Arm1.L')
_vg = ob_arm_l.vertex_groups.new(name='Arm2.L')
_vg = ob_arm_l.vertex_groups.new(name='Hand.L')
_vg = ob_arm_l.vertex_groups.new(name='Arm1.R')
_vg = ob_arm_l.vertex_groups.new(name='Arm2.R')
_vg = ob_arm_l.vertex_groups.new(name='Hand.R')
_m = ob_arm_l.modifiers.new('Mirror', 'MIRROR')
_m = ob_arm_l.modifiers.new('Armature', 'ARMATURE')
_m.object = ob_armature
ob_armature.location = (0.0, 0.0, 0.0)
ob_armature.lineart.crease_threshold = 0.0
ob_mount.parent = ob_armature
ob_mount.location = (8.625e-33, 0.1749, 3.884e-17)
ob_mount.lineart.crease_threshold = 0.0
ob_mount.material_slots[0].link = 'OBJECT'; ob_mount.material_slots[0].material = mat_maintex_1
_vg = ob_mount.vertex_groups.new(name='Rear')
_m = ob_mount.modifiers.new('Mirror', 'MIRROR')
_m = ob_mount.modifiers.new('Armature', 'ARMATURE')
_m.object = ob_armature
ob_headset_hat.location = (2.622e-16, 0.04401, 1.124)
_vg = ob_headset_hat.vertex_groups.new(name='Head')
_vg.add([0, 1, 2, 3, 4, 5, 6, 7, 8, 9, 10, 11, 12, 13, 14, 15, 16, 17, 18, 19, 20, 21, 22, 23, 24, 25], 1.0, 'REPLACE')
_m = ob_headset_hat.modifiers.new('ミラー', 'MIRROR')
_m = ob_headset_hat.modifiers.new('アーマチュア', 'ARMATURE')
_m.object = ob_armature
ob_cube.parent = ob_armature
ob_cube.location = (-1.097e-08, -0.147, 0.2152)
ob_cube.rotation_euler = (-1.658, 9.504e-08, 8.709e-08)
_m = ob_cube.modifiers.new('Mirror', 'MIRROR')
ob_cube_001.location = (0.0, 0.0, 0.0)
_vg = ob_cube_001.vertex_groups.new(name='Hand.L')
_vg.add([0, 1, 2, 3, 4, 5, 6, 7, 8, 9, 10, 11], 1.0, 'REPLACE')
_vg = ob_cube_001.vertex_groups.new(name='Hand.R')
_m = ob_cube_001.modifiers.new('Mirror', 'MIRROR')
_m = ob_cube_001.modifiers.new('Armature', 'ARMATURE')
_m.object = ob_armature
ob_cube_002.parent = ob_armature
ob_cube_002.location = (0.005861, -0.3622, 0.003127)
ob_cube_002.rotation_euler = (-1.571, 0.006755, 1.564)
ob_cube_002.scale = (0.1026, 0.1026, 0.1026)
ob_cube_003.location = (0.0, 0.0, -0.8679)
_vg = ob_cube_003.vertex_groups.new(name='Leg1.L')
_vg.add([24, 25, 26, 27, 28, 29, 30, 31, 32, 33, 34, 35, 36, 37, 38, 39, 40, 41, 42, 43], 1.0, 'REPLACE')
_vg = ob_cube_003.vertex_groups.new(name='Leg2.L')
_vg.add([0, 1, 2, 3, 4, 5, 6, 7], 1.0, 'REPLACE')
_vg = ob_cube_003.vertex_groups.new(name='Foot.L')
_vg.add([8, 9, 10, 11, 12, 13, 14, 15, 16, 17, 18, 19, 20, 21, 22, 23], 1.0, 'REPLACE')
_vg = ob_cube_003.vertex_groups.new(name='Leg1.R')
_vg = ob_cube_003.vertex_groups.new(name='Leg2.R')
_vg = ob_cube_003.vertex_groups.new(name='Foot.R')
_m = ob_cube_003.modifiers.new('Mirror', 'MIRROR')
_m = ob_cube_003.modifiers.new('Armature', 'ARMATURE')
_m.object = ob_armature
ob_cube_004.parent = ob_armature
ob_cube_004.location = (-6.149e-09, -0.2912, 0.02579)
ob_cube_004.rotation_euler = (-1.571, -2.351e-07, -2.417e-07)
_m = ob_cube_004.modifiers.new('Mirror', 'MIRROR')

# ---- collection membership
scene.collection.objects.link(ob_body)
scene.collection.objects.link(ob_head)
scene.collection.objects.link(ob_leg_l)
scene.collection.objects.link(ob_arm_l)
scene.collection.objects.link(ob_armature)
scene.collection.objects.link(ob_mount)
col_h114.objects.link(ob_headset_hat)
col_b78.objects.link(ob_cube)
col_b78.objects.link(ob_body)
col_a74.objects.link(ob_arm_l)
col_a74.objects.link(ob_cube_001)
col_a74.objects.link(ob_cube_002)
col_l86.objects.link(ob_leg_l)
col_l86.objects.link(ob_cube_003)
col_r118.objects.link(ob_cube_004)

# ---- scene / render settings (as saved in the file)
scene.frame_start = 1; scene.frame_end = 120; scene.frame_set(33)
scene.render.engine = 'BLENDER_EEVEE_NEXT'
scene.render.fps = 60
scene.cycles.use_denoising = False
scene.cycles.samples = 128
scene.cycles.sampling_pattern = 'TABULATED_SOBOL'
scene.cycles.use_adaptive_sampling = False
scene.cycles.use_light_tree = False
scene.view_settings.view_transform = 'Filmic'
bpy.context.view_layer.update()

# ---- added for rendering (the .blend has no active camera and no usable light): camera, sun
cam_auto = bpy.data.cameras.new('AutoCamera')
cam_auto.lens = 50.0
cam_auto.sensor_width = 36.0
cam_auto.clip_end = 1000.0
ob_auto_camera = bpy.data.objects.new('AutoCamera', cam_auto)
scene.collection.objects.link(ob_auto_camera)
ob_auto_camera.location = (4.32983, -5.49485, 3.09629)
ob_auto_camera.rotation_euler = (1.09748, -7.21219e-08, 0.694738)
scene.camera = ob_auto_camera
light_auto_sun = bpy.data.lights.new('AutoSun', 'SUN')
light_auto_sun.energy = 3.0
light_auto_sun.angle = 0.0523599
ob_auto_sun = bpy.data.objects.new('AutoSun', light_auto_sun)
scene.collection.objects.link(ob_auto_sun)
ob_auto_sun.rotation_euler = (0.872665, 0.174533, 0.523599)
bpy.context.view_layer.update()

